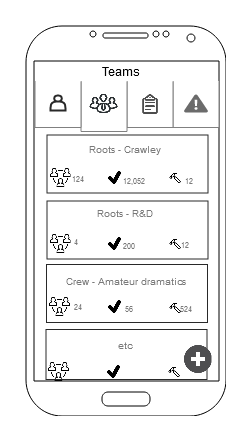

The diagram above was exported from draw.io. Its source (the exported page's mxGraphModel, read from the mxfile embedded in the PNG):
<mxGraphModel dx="2483" dy="-255" grid="1" gridSize="10" guides="1" tooltips="1" connect="1" arrows="1" fold="1" page="1" pageScale="1" pageWidth="827" pageHeight="1169" math="0" shadow="0">
  <root>
    <mxCell id="0" />
    <mxCell id="1" parent="0" />
    <mxCell id="2" value="" style="verticalLabelPosition=bottom;verticalAlign=top;html=1;shadow=0;dashed=0;strokeWidth=1;shape=mxgraph.android.phone2;fillColor=#ffffff;strokeColor=#000000;" vertex="1" parent="1">
      <mxGeometry x="6.5" y="1750.5" width="200" height="390" as="geometry" />
    </mxCell>
    <mxCell id="3" value="" style="shape=partialRectangle;whiteSpace=wrap;html=1;bottom=1;right=1;left=1;top=0;fillColor=#FFFFFF;routingCenterX=-0.5;strokeColor=#808080;strokeWidth=1;" vertex="1" parent="1">
      <mxGeometry x="153.5" y="1806" width="46" height="46" as="geometry" />
    </mxCell>
    <mxCell id="4" value="" style="shape=partialRectangle;whiteSpace=wrap;html=1;bottom=1;right=1;left=1;top=0;fillColor=#FFFFFF;routingCenterX=-0.5;strokeColor=#808080;strokeWidth=1;" vertex="1" parent="1">
      <mxGeometry x="107.5" y="1806" width="46" height="46" as="geometry" />
    </mxCell>
    <mxCell id="5" value="" style="shape=partialRectangle;whiteSpace=wrap;html=1;bottom=1;right=1;left=1;top=0;fillColor=#FFFFFF;routingCenterX=-0.5;strokeColor=#808080;strokeWidth=1;" vertex="1" parent="1">
      <mxGeometry x="61.5" y="1806" width="46" height="50" as="geometry" />
    </mxCell>
    <mxCell id="6" value="" style="shape=partialRectangle;whiteSpace=wrap;html=1;bottom=1;right=1;left=1;top=0;fillColor=#FFFFFF;routingCenterX=-0.5;strokeColor=#808080;strokeWidth=1;" vertex="1" parent="1">
      <mxGeometry x="15.5" y="1806" width="46" height="46" as="geometry" />
    </mxCell>
    <mxCell id="7" value="" style="shape=image;html=1;verticalAlign=top;verticalLabelPosition=bottom;labelBackgroundColor=#ffffff;imageAspect=0;aspect=fixed;image=https://cdn4.iconfinder.com/data/icons/business-app-enjoy/74/3-128.png;strokeColor=#000000;strokeWidth=2;fillColor=#FFFFFF;fontSize=14;fontColor=#7A7A7A;" vertex="1" parent="1">
      <mxGeometry x="70" y="1813.5" width="29" height="29" as="geometry" />
    </mxCell>
    <mxCell id="8" value="" style="shape=actor;whiteSpace=wrap;html=1;strokeColor=#292929;strokeWidth=2;fillColor=none;fontSize=14;fontColor=#7A7A7A;fontStyle=0" vertex="1" parent="1">
      <mxGeometry x="31" y="1820" width="15" height="15" as="geometry" />
    </mxCell>
    <mxCell id="9" value="" style="verticalLabelPosition=bottom;html=1;verticalAlign=top;align=center;strokeColor=none;fillColor=#6B6B6B;shape=mxgraph.azure.azure_alert;" vertex="1" parent="1">
      <mxGeometry x="164.5" y="1819" width="24" height="18" as="geometry" />
    </mxCell>
    <mxCell id="10" value="" style="shape=image;html=1;verticalAlign=top;verticalLabelPosition=bottom;labelBackgroundColor=#ffffff;imageAspect=0;aspect=fixed;image=https://cdn2.iconfinder.com/data/icons/viiva-business/32/clipboard-128.png;strokeColor=#808080;strokeWidth=2;fillColor=#000000;" vertex="1" parent="1">
      <mxGeometry x="119.5" y="1818" width="22" height="22" as="geometry" />
    </mxCell>
    <mxCell id="11" value="" style="rounded=0;whiteSpace=wrap;html=1;strokeColor=#292929;strokeWidth=1;fillColor=none;gradientColor=none;fontSize=14;fontColor=#7A7A7A;" vertex="1" parent="1">
      <mxGeometry x="27.5" y="1859.5" width="161" height="58" as="geometry" />
    </mxCell>
    <mxCell id="12" value="&lt;font style=&quot;font-size: 10px&quot;&gt;Roots - Crawley&lt;/font&gt;" style="text;html=1;strokeColor=none;fillColor=none;align=center;verticalAlign=middle;whiteSpace=wrap;rounded=0;fontSize=14;fontColor=#7A7A7A;" vertex="1" parent="1">
      <mxGeometry x="65.5" y="1864" width="80" height="16" as="geometry" />
    </mxCell>
    <mxCell id="13" value="" style="shape=image;html=1;verticalAlign=top;verticalLabelPosition=bottom;labelBackgroundColor=#ffffff;imageAspect=0;aspect=fixed;image=https://cdn3.iconfinder.com/data/icons/hand-tools/100/hammer-128.png;strokeColor=#292929;strokeWidth=1;fillColor=none;gradientColor=none;fontSize=14;fontColor=#7A7A7A;" vertex="1" parent="1">
      <mxGeometry x="145" y="1892" width="22" height="22" as="geometry" />
    </mxCell>
    <mxCell id="14" value="" style="shape=image;html=1;verticalAlign=top;verticalLabelPosition=bottom;labelBackgroundColor=#ffffff;imageAspect=0;aspect=fixed;image=https://cdn0.iconfinder.com/data/icons/typicons-2/24/tick-128.png;strokeColor=#292929;strokeWidth=1;fillColor=none;gradientColor=none;fontSize=14;fontColor=#7A7A7A;" vertex="1" parent="1">
      <mxGeometry x="84" y="1889.5" width="24" height="24" as="geometry" />
    </mxCell>
    <mxCell id="15" value="&lt;font style=&quot;font-size: 8px&quot;&gt;12,052&lt;/font&gt;" style="text;html=1;strokeColor=none;fillColor=none;align=center;verticalAlign=middle;whiteSpace=wrap;rounded=0;fontSize=14;fontColor=#7A7A7A;" vertex="1" parent="1">
      <mxGeometry x="105" y="1900" width="20" height="6" as="geometry" />
    </mxCell>
    <mxCell id="16" value="&lt;font style=&quot;font-size: 8px&quot;&gt;12&lt;/font&gt;" style="text;html=1;strokeColor=none;fillColor=none;align=center;verticalAlign=middle;whiteSpace=wrap;rounded=0;fontSize=14;fontColor=#7A7A7A;" vertex="1" parent="1">
      <mxGeometry x="160" y="1894.5" width="20" height="17" as="geometry" />
    </mxCell>
    <mxCell id="17" value="" style="shape=image;html=1;verticalAlign=top;verticalLabelPosition=bottom;labelBackgroundColor=#ffffff;imageAspect=0;aspect=fixed;image=https://cdn0.iconfinder.com/data/icons/business-management-1-8/256/b-37-128.png;strokeColor=#292929;strokeWidth=1;fillColor=none;gradientColor=none;fontSize=14;fontColor=#7A7A7A;" vertex="1" parent="1">
      <mxGeometry x="30.5" y="1891.5" width="21" height="21" as="geometry" />
    </mxCell>
    <mxCell id="18" value="&lt;font style=&quot;font-size: 8px&quot;&gt;124&lt;/font&gt;" style="text;html=1;strokeColor=none;fillColor=none;align=center;verticalAlign=middle;whiteSpace=wrap;rounded=0;fontSize=14;fontColor=#7A7A7A;" vertex="1" parent="1">
      <mxGeometry x="48.5" y="1898" width="20" height="6" as="geometry" />
    </mxCell>
    <mxCell id="19" value="&lt;font style=&quot;font-size: 8px&quot;&gt;200&lt;/font&gt;" style="text;html=1;strokeColor=none;fillColor=none;align=center;verticalAlign=middle;whiteSpace=wrap;rounded=0;fontSize=14;fontColor=#7A7A7A;" vertex="1" parent="1">
      <mxGeometry x="99.5" y="1965" width="20" height="6" as="geometry" />
    </mxCell>
    <mxCell id="20" value="&lt;font style=&quot;font-size: 8px&quot;&gt;12&lt;/font&gt;" style="text;html=1;strokeColor=none;fillColor=none;align=center;verticalAlign=middle;whiteSpace=wrap;rounded=0;fontSize=14;fontColor=#7A7A7A;" vertex="1" parent="1">
      <mxGeometry x="156" y="1966.5" width="20" height="1" as="geometry" />
    </mxCell>
    <mxCell id="21" value="4" style="text;html=1;strokeColor=none;fillColor=none;align=center;verticalAlign=middle;whiteSpace=wrap;rounded=0;fontSize=8;fontColor=#7A7A7A;" vertex="1" parent="1">
      <mxGeometry x="47" y="1964" width="19" height="7" as="geometry" />
    </mxCell>
    <mxCell id="22" value="" style="rounded=0;whiteSpace=wrap;html=1;strokeColor=#292929;strokeWidth=1;fillColor=none;gradientColor=none;fontSize=14;fontColor=#7A7A7A;" vertex="1" parent="1">
      <mxGeometry x="27.5" y="1925.5" width="161" height="58" as="geometry" />
    </mxCell>
    <mxCell id="23" value="" style="shape=image;html=1;verticalAlign=top;verticalLabelPosition=bottom;labelBackgroundColor=#ffffff;imageAspect=0;aspect=fixed;image=https://cdn3.iconfinder.com/data/icons/hand-tools/100/hammer-128.png;strokeColor=#292929;strokeWidth=1;fillColor=none;gradientColor=none;fontSize=14;fontColor=#7A7A7A;" vertex="1" parent="1">
      <mxGeometry x="145" y="1958" width="22" height="22" as="geometry" />
    </mxCell>
    <mxCell id="24" value="" style="shape=image;html=1;verticalAlign=top;verticalLabelPosition=bottom;labelBackgroundColor=#ffffff;imageAspect=0;aspect=fixed;image=https://cdn0.iconfinder.com/data/icons/typicons-2/24/tick-128.png;strokeColor=#292929;strokeWidth=1;fillColor=none;gradientColor=none;fontSize=14;fontColor=#7A7A7A;" vertex="1" parent="1">
      <mxGeometry x="84" y="1955.5" width="24" height="24" as="geometry" />
    </mxCell>
    <mxCell id="25" value="" style="shape=image;html=1;verticalAlign=top;verticalLabelPosition=bottom;labelBackgroundColor=#ffffff;imageAspect=0;aspect=fixed;image=https://cdn0.iconfinder.com/data/icons/business-management-1-8/256/b-37-128.png;strokeColor=#292929;strokeWidth=1;fillColor=none;gradientColor=none;fontSize=14;fontColor=#7A7A7A;" vertex="1" parent="1">
      <mxGeometry x="30.5" y="1957.5" width="21" height="21" as="geometry" />
    </mxCell>
    <mxCell id="26" value="Roots - R&amp;amp;D" style="text;html=1;strokeColor=none;fillColor=none;align=center;verticalAlign=middle;whiteSpace=wrap;rounded=0;fontSize=10;fontColor=#7A7A7A;" vertex="1" parent="1">
      <mxGeometry x="76" y="1928" width="60" height="20" as="geometry" />
    </mxCell>
    <mxCell id="27" value="" style="rounded=0;whiteSpace=wrap;html=1;strokeColor=#292929;strokeWidth=1;fillColor=none;gradientColor=none;fontSize=14;fontColor=#7A7A7A;" vertex="1" parent="1">
      <mxGeometry x="27" y="1989" width="161" height="58" as="geometry" />
    </mxCell>
    <mxCell id="28" value="" style="shape=image;html=1;verticalAlign=top;verticalLabelPosition=bottom;labelBackgroundColor=#ffffff;imageAspect=0;aspect=fixed;image=https://cdn3.iconfinder.com/data/icons/hand-tools/100/hammer-128.png;strokeColor=#292929;strokeWidth=1;fillColor=none;gradientColor=none;fontSize=14;fontColor=#7A7A7A;" vertex="1" parent="1">
      <mxGeometry x="144.5" y="2021.5" width="22" height="22" as="geometry" />
    </mxCell>
    <mxCell id="29" value="" style="shape=image;html=1;verticalAlign=top;verticalLabelPosition=bottom;labelBackgroundColor=#ffffff;imageAspect=0;aspect=fixed;image=https://cdn0.iconfinder.com/data/icons/typicons-2/24/tick-128.png;strokeColor=#292929;strokeWidth=1;fillColor=none;gradientColor=none;fontSize=14;fontColor=#7A7A7A;" vertex="1" parent="1">
      <mxGeometry x="83.5" y="2019" width="24" height="24" as="geometry" />
    </mxCell>
    <mxCell id="30" value="" style="shape=image;html=1;verticalAlign=top;verticalLabelPosition=bottom;labelBackgroundColor=#ffffff;imageAspect=0;aspect=fixed;image=https://cdn0.iconfinder.com/data/icons/business-management-1-8/256/b-37-128.png;strokeColor=#292929;strokeWidth=1;fillColor=none;gradientColor=none;fontSize=14;fontColor=#7A7A7A;" vertex="1" parent="1">
      <mxGeometry x="30" y="2021" width="21" height="21" as="geometry" />
    </mxCell>
    <mxCell id="31" value="Crew - Amateur dramatics" style="text;html=1;strokeColor=none;fillColor=none;align=center;verticalAlign=middle;whiteSpace=wrap;rounded=0;fontSize=10;fontColor=#7A7A7A;" vertex="1" parent="1">
      <mxGeometry x="39" y="1995.5" width="135" height="20" as="geometry" />
    </mxCell>
    <mxCell id="32" value="24" style="text;html=1;strokeColor=none;fillColor=none;align=center;verticalAlign=middle;whiteSpace=wrap;rounded=0;fontSize=8;fontColor=#7A7A7A;" vertex="1" parent="1">
      <mxGeometry x="48.5" y="2029" width="19" height="7" as="geometry" />
    </mxCell>
    <mxCell id="33" value="&lt;font style=&quot;font-size: 8px&quot;&gt;56&lt;/font&gt;" style="text;html=1;strokeColor=none;fillColor=none;align=center;verticalAlign=middle;whiteSpace=wrap;rounded=0;fontSize=14;fontColor=#7A7A7A;" vertex="1" parent="1">
      <mxGeometry x="99.5" y="2028.5" width="20" height="6" as="geometry" />
    </mxCell>
    <mxCell id="34" value="&lt;font style=&quot;font-size: 8px&quot;&gt;524&lt;/font&gt;" style="text;html=1;strokeColor=none;fillColor=none;align=center;verticalAlign=middle;whiteSpace=wrap;rounded=0;fontSize=14;fontColor=#7A7A7A;" vertex="1" parent="1">
      <mxGeometry x="157" y="2030.5" width="20" height="1" as="geometry" />
    </mxCell>
    <mxCell id="35" value="" style="rounded=0;whiteSpace=wrap;html=1;strokeColor=#292929;strokeWidth=1;fillColor=none;gradientColor=none;fontSize=14;fontColor=#7A7A7A;" vertex="1" parent="1">
      <mxGeometry x="26.5" y="2054" width="161" height="50" as="geometry" />
    </mxCell>
    <mxCell id="36" value="" style="shape=image;html=1;verticalAlign=top;verticalLabelPosition=bottom;labelBackgroundColor=#ffffff;imageAspect=0;aspect=fixed;image=https://cdn3.iconfinder.com/data/icons/hand-tools/100/hammer-128.png;strokeColor=#292929;strokeWidth=1;fillColor=none;gradientColor=none;fontSize=14;fontColor=#7A7A7A;" vertex="1" parent="1">
      <mxGeometry x="143.5" y="2086" width="22" height="22" as="geometry" />
    </mxCell>
    <mxCell id="37" value="" style="shape=image;html=1;verticalAlign=top;verticalLabelPosition=bottom;labelBackgroundColor=#ffffff;imageAspect=0;aspect=fixed;image=https://cdn0.iconfinder.com/data/icons/typicons-2/24/tick-128.png;strokeColor=#292929;strokeWidth=1;fillColor=none;gradientColor=none;fontSize=14;fontColor=#7A7A7A;" vertex="1" parent="1">
      <mxGeometry x="82.5" y="2083.5" width="24" height="24" as="geometry" />
    </mxCell>
    <mxCell id="38" value="" style="shape=image;html=1;verticalAlign=top;verticalLabelPosition=bottom;labelBackgroundColor=#ffffff;imageAspect=0;aspect=fixed;image=https://cdn0.iconfinder.com/data/icons/business-management-1-8/256/b-37-128.png;strokeColor=#292929;strokeWidth=1;fillColor=none;gradientColor=none;fontSize=14;fontColor=#7A7A7A;" vertex="1" parent="1">
      <mxGeometry x="29" y="2085.5" width="21" height="21" as="geometry" />
    </mxCell>
    <mxCell id="39" value="etc" style="text;html=1;strokeColor=none;fillColor=none;align=center;verticalAlign=middle;whiteSpace=wrap;rounded=0;fontSize=10;fontColor=#7A7A7A;" vertex="1" parent="1">
      <mxGeometry x="38" y="2060" width="135" height="20" as="geometry" />
    </mxCell>
    <mxCell id="40" value="Teams" style="text;html=1;strokeColor=none;fillColor=none;align=center;verticalAlign=middle;whiteSpace=wrap;rounded=0;" vertex="1" parent="1">
      <mxGeometry x="82.5" y="1786" width="40" height="20" as="geometry" />
    </mxCell>
    <mxCell id="41" value="" style="shape=image;html=1;verticalAlign=top;verticalLabelPosition=bottom;labelBackgroundColor=#ffffff;imageAspect=0;aspect=fixed;image=https://cdn3.iconfinder.com/data/icons/iconic-1/32/plus_alt-128.png;fontSize=12;" vertex="1" parent="1">
      <mxGeometry x="164.5" y="2070" width="28" height="28" as="geometry" />
    </mxCell>
  </root>
</mxGraphModel>